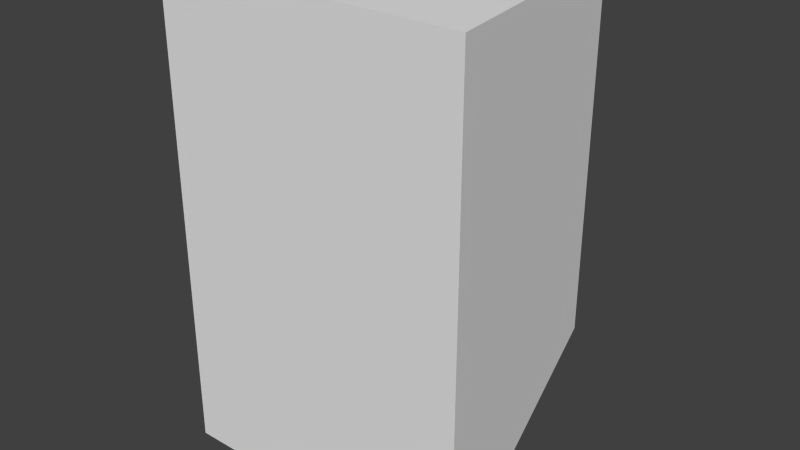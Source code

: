 # Source: MissilePack.blend  (saved by Blender 2.69.0; exported with 4.5.12 LTS)
import bpy
from mathutils import Matrix  # noqa: F401  (used for matrix-valued properties, if any)

bpy.ops.wm.read_factory_settings(use_empty=True)
scene = bpy.context.scene
scene.name = 'Scene'

# ---- collections
col_collection_1 = bpy.data.collections.new('Collection 1'); scene.collection.children.link(col_collection_1)

# ---- materials (node trees are filled in below, after node groups)
mat_material = bpy.data.materials.new('Material')
mat_material.alpha_threshold = 0.0
mat_material.use_transparent_shadow = False
mat_material.roughness = 0.5
mat_material.line_color = (0.0, 0.0, 0.0, 1.0)

# ---- material node trees

# ---- world
world_world = bpy.data.worlds.new('World'); scene.world = world_world
world_world.color = (0.05088, 0.05088, 0.05088)
world_world.use_sun_shadow = False
world_world.sun_shadow_jitter_overblur = 0.0
world_world.cycles.sampling_method = 'MANUAL'
world_world.cycles.sample_map_resolution = 256

# ---- meshes
me_cube = bpy.data.meshes.new('Cube')
me_cube.from_pydata([(0.665, -2.384e-07, 0.975), (-0.635, -3.576e-07, 0.975), (-0.635, -1.192e-07, -1.025), (0.665, 0.0, -1.025), (0.515, 1.0, 0.975), (-0.485, 1.0, 0.975), (-0.485, 1.0, -0.525), (0.515, 1.0, -0.525)], [], [(0, 1, 2, 3), (4, 7, 6, 5), (0, 4, 5, 1), (1, 5, 6, 2), (2, 6, 7, 3), (4, 0, 3, 7)])
me_cube.materials.append(mat_material)
me_cube.use_remesh_preserve_volume = False
me_cube.use_remesh_preserve_attributes = False
me_cube.use_mirror_vertex_groups = False
me_cube.update()

# ---- objects
ob_cube = bpy.data.objects.new('Cube', me_cube)

# ---- transforms, parenting, visibility, modifiers, constraints
ob_cube.location = (0.0, 0.0, 0.0)
ob_cube.lock_rotations_4d = False
ob_cube.empty_display_type = 'ARROWS'
ob_cube.lineart.crease_threshold = 0.0

# ---- collection membership
col_collection_1.objects.link(ob_cube)

# ---- scene / render settings (as saved in the file)
scene.frame_start = 1; scene.frame_end = 250; scene.frame_set(1)
scene.render.engine = 'BLENDER_EEVEE_NEXT'
scene.render.image_settings.compression = 90
scene.render.resolution_percentage = 50
scene.render.dither_intensity = 0.0
scene.cycles.use_denoising = False
scene.cycles.samples = 10
scene.cycles.sampling_pattern = 'TABULATED_SOBOL'
scene.cycles.light_sampling_threshold = 0.0
scene.cycles.use_adaptive_sampling = False
scene.cycles.use_light_tree = False
scene.cycles.blur_glossy = 0.0
scene.cycles.volume_bounces = 1
scene.cycles.pixel_filter_type = 'GAUSSIAN'
scene.cycles.sample_clamp_indirect = 0.0
scene.view_settings.view_transform = 'Standard'
bpy.context.view_layer.update()

# ---- added for rendering (the .blend has no active camera and no usable light): camera, sun
cam_auto = bpy.data.cameras.new('AutoCamera')
cam_auto.lens = 50.0
cam_auto.sensor_width = 36.0
cam_auto.clip_end = 1000.0
ob_auto_camera = bpy.data.objects.new('AutoCamera', cam_auto)
scene.collection.objects.link(ob_auto_camera)
ob_auto_camera.location = (2.4081, -2.37172, 1.88948)
ob_auto_camera.rotation_euler = (1.09748, -7.21219e-08, 0.694738)
scene.camera = ob_auto_camera
light_auto_sun = bpy.data.lights.new('AutoSun', 'SUN')
light_auto_sun.energy = 3.0
light_auto_sun.angle = 0.0523599
ob_auto_sun = bpy.data.objects.new('AutoSun', light_auto_sun)
scene.collection.objects.link(ob_auto_sun)
ob_auto_sun.rotation_euler = (0.872665, 0.174533, 0.523599)
bpy.context.view_layer.update()
